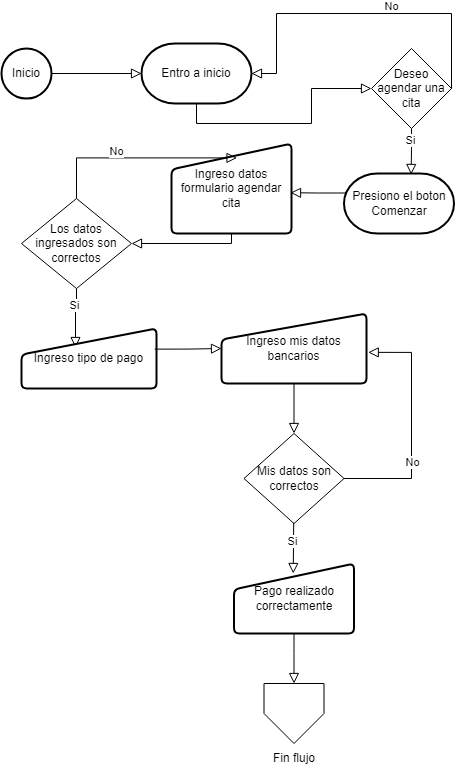

The diagram above was exported from draw.io. Its source (the exported page's mxGraphModel, read from the mxfile embedded in the PNG):
<mxGraphModel dx="835" dy="648" grid="1" gridSize="10" guides="1" tooltips="1" connect="1" arrows="1" fold="1" page="1" pageScale="1" pageWidth="827" pageHeight="1169" math="0" shadow="0">
  <root>
    <mxCell id="WIyWlLk6GJQsqaUBKTNV-0" />
    <mxCell id="WIyWlLk6GJQsqaUBKTNV-1" parent="WIyWlLk6GJQsqaUBKTNV-0" />
    <mxCell id="HkjAfdq2GsZhHfLgqDwS-1" value="Inicio" style="strokeWidth=2;html=1;shape=mxgraph.flowchart.start_2;whiteSpace=wrap;" vertex="1" parent="WIyWlLk6GJQsqaUBKTNV-1">
      <mxGeometry x="230" y="275" width="50" height="50" as="geometry" />
    </mxCell>
    <mxCell id="HkjAfdq2GsZhHfLgqDwS-2" value="Entro a inicio" style="strokeWidth=2;html=1;shape=mxgraph.flowchart.terminator;whiteSpace=wrap;" vertex="1" parent="WIyWlLk6GJQsqaUBKTNV-1">
      <mxGeometry x="370" y="270" width="110" height="60" as="geometry" />
    </mxCell>
    <mxCell id="HkjAfdq2GsZhHfLgqDwS-3" value="" style="rounded=0;html=1;jettySize=auto;orthogonalLoop=1;fontSize=11;endArrow=block;endFill=0;endSize=8;strokeWidth=1;shadow=0;labelBackgroundColor=none;edgeStyle=orthogonalEdgeStyle;entryX=0;entryY=0.5;entryDx=0;entryDy=0;entryPerimeter=0;exitX=1;exitY=0.5;exitDx=0;exitDy=0;exitPerimeter=0;" edge="1" parent="WIyWlLk6GJQsqaUBKTNV-1" source="HkjAfdq2GsZhHfLgqDwS-1" target="HkjAfdq2GsZhHfLgqDwS-2">
      <mxGeometry relative="1" as="geometry">
        <mxPoint x="585" y="760" as="sourcePoint" />
        <mxPoint x="585" y="810" as="targetPoint" />
      </mxGeometry>
    </mxCell>
    <mxCell id="HkjAfdq2GsZhHfLgqDwS-5" value="" style="rounded=0;html=1;jettySize=auto;orthogonalLoop=1;fontSize=11;endArrow=block;endFill=0;endSize=8;strokeWidth=1;shadow=0;labelBackgroundColor=none;edgeStyle=orthogonalEdgeStyle;exitX=0.5;exitY=1;exitDx=0;exitDy=0;exitPerimeter=0;entryX=0;entryY=0.5;entryDx=0;entryDy=0;" edge="1" parent="WIyWlLk6GJQsqaUBKTNV-1" source="HkjAfdq2GsZhHfLgqDwS-2" target="HkjAfdq2GsZhHfLgqDwS-57">
      <mxGeometry relative="1" as="geometry">
        <mxPoint x="415" y="335" as="sourcePoint" />
        <mxPoint x="420" y="380" as="targetPoint" />
        <Array as="points">
          <mxPoint x="425" y="350" />
          <mxPoint x="540" y="350" />
          <mxPoint x="540" y="315" />
        </Array>
      </mxGeometry>
    </mxCell>
    <mxCell id="HkjAfdq2GsZhHfLgqDwS-57" value="Deseo agendar una cita" style="rhombus;whiteSpace=wrap;html=1;" vertex="1" parent="WIyWlLk6GJQsqaUBKTNV-1">
      <mxGeometry x="600" y="275" width="80" height="80" as="geometry" />
    </mxCell>
    <mxCell id="HkjAfdq2GsZhHfLgqDwS-60" value="" style="rounded=0;html=1;jettySize=auto;orthogonalLoop=1;fontSize=11;endArrow=block;endFill=0;endSize=8;strokeWidth=1;shadow=0;labelBackgroundColor=none;edgeStyle=orthogonalEdgeStyle;exitX=0.5;exitY=1;exitDx=0;exitDy=0;entryX=0.61;entryY=0.016;entryDx=0;entryDy=0;entryPerimeter=0;" edge="1" parent="WIyWlLk6GJQsqaUBKTNV-1" source="HkjAfdq2GsZhHfLgqDwS-57" target="HkjAfdq2GsZhHfLgqDwS-65">
      <mxGeometry relative="1" as="geometry">
        <mxPoint x="600" y="285" as="sourcePoint" />
        <mxPoint x="591.625" y="486.94000000000005" as="targetPoint" />
      </mxGeometry>
    </mxCell>
    <mxCell id="HkjAfdq2GsZhHfLgqDwS-61" value="Si" style="edgeLabel;html=1;align=center;verticalAlign=middle;resizable=0;points=[];" vertex="1" connectable="0" parent="HkjAfdq2GsZhHfLgqDwS-60">
      <mxGeometry x="-0.1984" relative="1" as="geometry">
        <mxPoint x="-1" y="-7" as="offset" />
      </mxGeometry>
    </mxCell>
    <mxCell id="HkjAfdq2GsZhHfLgqDwS-62" value="" style="rounded=0;html=1;jettySize=auto;orthogonalLoop=1;fontSize=11;endArrow=block;endFill=0;endSize=8;strokeWidth=1;shadow=0;labelBackgroundColor=none;edgeStyle=orthogonalEdgeStyle;exitX=1;exitY=0.5;exitDx=0;exitDy=0;entryX=1;entryY=0.5;entryDx=0;entryDy=0;entryPerimeter=0;" edge="1" parent="WIyWlLk6GJQsqaUBKTNV-1" source="HkjAfdq2GsZhHfLgqDwS-57" target="HkjAfdq2GsZhHfLgqDwS-2">
      <mxGeometry relative="1" as="geometry">
        <mxPoint x="523" y="398" as="sourcePoint" />
        <mxPoint x="495" y="525" as="targetPoint" />
        <Array as="points">
          <mxPoint x="680" y="240" />
          <mxPoint x="505" y="240" />
          <mxPoint x="505" y="300" />
        </Array>
      </mxGeometry>
    </mxCell>
    <mxCell id="HkjAfdq2GsZhHfLgqDwS-63" value="No" style="edgeLabel;html=1;align=center;verticalAlign=middle;resizable=0;points=[];" vertex="1" connectable="0" parent="HkjAfdq2GsZhHfLgqDwS-62">
      <mxGeometry x="-0.1984" relative="1" as="geometry">
        <mxPoint x="-1" y="-7" as="offset" />
      </mxGeometry>
    </mxCell>
    <mxCell id="HkjAfdq2GsZhHfLgqDwS-65" value="Presiono el boton Comenzar" style="strokeWidth=2;html=1;shape=mxgraph.flowchart.terminator;whiteSpace=wrap;" vertex="1" parent="WIyWlLk6GJQsqaUBKTNV-1">
      <mxGeometry x="572.5" y="400" width="110" height="60" as="geometry" />
    </mxCell>
    <mxCell id="HkjAfdq2GsZhHfLgqDwS-67" value="Ingreso datos formulario agendar cita" style="html=1;strokeWidth=2;shape=manualInput;whiteSpace=wrap;rounded=1;size=26;arcSize=11;" vertex="1" parent="WIyWlLk6GJQsqaUBKTNV-1">
      <mxGeometry x="400" y="370" width="120" height="90" as="geometry" />
    </mxCell>
    <mxCell id="HkjAfdq2GsZhHfLgqDwS-68" value="" style="rounded=0;html=1;jettySize=auto;orthogonalLoop=1;fontSize=11;endArrow=block;endFill=0;endSize=8;strokeWidth=1;shadow=0;labelBackgroundColor=none;edgeStyle=orthogonalEdgeStyle;entryX=0.992;entryY=0.547;entryDx=0;entryDy=0;exitX=0.016;exitY=0.325;exitDx=0;exitDy=0;exitPerimeter=0;entryPerimeter=0;" edge="1" parent="WIyWlLk6GJQsqaUBKTNV-1" source="HkjAfdq2GsZhHfLgqDwS-65" target="HkjAfdq2GsZhHfLgqDwS-67">
      <mxGeometry relative="1" as="geometry">
        <mxPoint x="455" y="255" as="sourcePoint" />
        <mxPoint x="545" y="255" as="targetPoint" />
      </mxGeometry>
    </mxCell>
    <mxCell id="HkjAfdq2GsZhHfLgqDwS-69" value="Los datos ingresados son correctos" style="rhombus;whiteSpace=wrap;html=1;" vertex="1" parent="WIyWlLk6GJQsqaUBKTNV-1">
      <mxGeometry x="250" y="425" width="110" height="90" as="geometry" />
    </mxCell>
    <mxCell id="HkjAfdq2GsZhHfLgqDwS-70" value="" style="rounded=0;html=1;jettySize=auto;orthogonalLoop=1;fontSize=11;endArrow=block;endFill=0;endSize=8;strokeWidth=1;shadow=0;labelBackgroundColor=none;edgeStyle=orthogonalEdgeStyle;exitX=0.5;exitY=1;exitDx=0;exitDy=0;entryX=1;entryY=0.5;entryDx=0;entryDy=0;" edge="1" parent="WIyWlLk6GJQsqaUBKTNV-1" source="HkjAfdq2GsZhHfLgqDwS-67" target="HkjAfdq2GsZhHfLgqDwS-69">
      <mxGeometry relative="1" as="geometry">
        <mxPoint x="305" y="310" as="sourcePoint" />
        <mxPoint x="421" y="357" as="targetPoint" />
        <Array as="points">
          <mxPoint x="460" y="470" />
        </Array>
      </mxGeometry>
    </mxCell>
    <mxCell id="HkjAfdq2GsZhHfLgqDwS-72" value="" style="rounded=0;html=1;jettySize=auto;orthogonalLoop=1;fontSize=11;endArrow=block;endFill=0;endSize=8;strokeWidth=1;shadow=0;labelBackgroundColor=none;edgeStyle=orthogonalEdgeStyle;exitX=0.5;exitY=0;exitDx=0;exitDy=0;entryX=0.546;entryY=0.16;entryDx=0;entryDy=0;entryPerimeter=0;" edge="1" parent="WIyWlLk6GJQsqaUBKTNV-1" source="HkjAfdq2GsZhHfLgqDwS-69" target="HkjAfdq2GsZhHfLgqDwS-67">
      <mxGeometry relative="1" as="geometry">
        <mxPoint x="360" y="515" as="sourcePoint" />
        <mxPoint x="280" y="515" as="targetPoint" />
      </mxGeometry>
    </mxCell>
    <mxCell id="HkjAfdq2GsZhHfLgqDwS-73" value="No" style="edgeLabel;html=1;align=center;verticalAlign=middle;resizable=0;points=[];" vertex="1" connectable="0" parent="HkjAfdq2GsZhHfLgqDwS-72">
      <mxGeometry x="-0.1984" relative="1" as="geometry">
        <mxPoint x="-1" y="-7" as="offset" />
      </mxGeometry>
    </mxCell>
    <mxCell id="HkjAfdq2GsZhHfLgqDwS-74" value="" style="rounded=0;html=1;jettySize=auto;orthogonalLoop=1;fontSize=11;endArrow=block;endFill=0;endSize=8;strokeWidth=1;shadow=0;labelBackgroundColor=none;edgeStyle=orthogonalEdgeStyle;exitX=0.5;exitY=1;exitDx=0;exitDy=0;entryX=0.4;entryY=0.317;entryDx=0;entryDy=0;entryPerimeter=0;" edge="1" parent="WIyWlLk6GJQsqaUBKTNV-1" source="HkjAfdq2GsZhHfLgqDwS-69" target="HkjAfdq2GsZhHfLgqDwS-76">
      <mxGeometry relative="1" as="geometry">
        <mxPoint x="540" y="640" as="sourcePoint" />
        <mxPoint x="320" y="560" as="targetPoint" />
      </mxGeometry>
    </mxCell>
    <mxCell id="HkjAfdq2GsZhHfLgqDwS-75" value="Si" style="edgeLabel;html=1;align=center;verticalAlign=middle;resizable=0;points=[];" vertex="1" connectable="0" parent="HkjAfdq2GsZhHfLgqDwS-74">
      <mxGeometry x="-0.1984" relative="1" as="geometry">
        <mxPoint x="-1" y="-7" as="offset" />
      </mxGeometry>
    </mxCell>
    <mxCell id="HkjAfdq2GsZhHfLgqDwS-76" value="Ingreso tipo de pago" style="html=1;strokeWidth=2;shape=manualInput;whiteSpace=wrap;rounded=1;size=26;arcSize=11;" vertex="1" parent="WIyWlLk6GJQsqaUBKTNV-1">
      <mxGeometry x="250" y="555" width="135" height="60" as="geometry" />
    </mxCell>
    <mxCell id="HkjAfdq2GsZhHfLgqDwS-80" value="Mis datos son correctos" style="rhombus;whiteSpace=wrap;html=1;" vertex="1" parent="WIyWlLk6GJQsqaUBKTNV-1">
      <mxGeometry x="472.5" y="660" width="100" height="90" as="geometry" />
    </mxCell>
    <mxCell id="HkjAfdq2GsZhHfLgqDwS-82" value="" style="rounded=0;html=1;jettySize=auto;orthogonalLoop=1;fontSize=11;endArrow=block;endFill=0;endSize=8;strokeWidth=1;shadow=0;labelBackgroundColor=none;edgeStyle=orthogonalEdgeStyle;exitX=0.987;exitY=0.344;exitDx=0;exitDy=0;exitPerimeter=0;" edge="1" parent="WIyWlLk6GJQsqaUBKTNV-1" source="HkjAfdq2GsZhHfLgqDwS-76" target="HkjAfdq2GsZhHfLgqDwS-79">
      <mxGeometry relative="1" as="geometry">
        <mxPoint x="282" y="667" as="sourcePoint" />
        <mxPoint x="290" y="540" as="targetPoint" />
      </mxGeometry>
    </mxCell>
    <mxCell id="HkjAfdq2GsZhHfLgqDwS-79" value="Ingreso mis datos bancarios" style="html=1;strokeWidth=2;shape=manualInput;whiteSpace=wrap;rounded=1;size=26;arcSize=11;" vertex="1" parent="WIyWlLk6GJQsqaUBKTNV-1">
      <mxGeometry x="450" y="540" width="145" height="70" as="geometry" />
    </mxCell>
    <mxCell id="HkjAfdq2GsZhHfLgqDwS-84" value="" style="rounded=0;html=1;jettySize=auto;orthogonalLoop=1;fontSize=11;endArrow=block;endFill=0;endSize=8;strokeWidth=1;shadow=0;labelBackgroundColor=none;edgeStyle=orthogonalEdgeStyle;exitX=0.5;exitY=1;exitDx=0;exitDy=0;" edge="1" parent="WIyWlLk6GJQsqaUBKTNV-1" source="HkjAfdq2GsZhHfLgqDwS-79" target="HkjAfdq2GsZhHfLgqDwS-80">
      <mxGeometry relative="1" as="geometry">
        <mxPoint x="754.5" y="707" as="sourcePoint" />
        <mxPoint x="755.5" y="630" as="targetPoint" />
      </mxGeometry>
    </mxCell>
    <mxCell id="HkjAfdq2GsZhHfLgqDwS-86" value="" style="rounded=0;html=1;jettySize=auto;orthogonalLoop=1;fontSize=11;endArrow=block;endFill=0;endSize=8;strokeWidth=1;shadow=0;labelBackgroundColor=none;edgeStyle=orthogonalEdgeStyle;exitX=0.497;exitY=0.993;exitDx=0;exitDy=0;exitPerimeter=0;" edge="1" parent="WIyWlLk6GJQsqaUBKTNV-1" source="HkjAfdq2GsZhHfLgqDwS-80">
      <mxGeometry relative="1" as="geometry">
        <mxPoint x="524.25" y="750.0000000000001" as="sourcePoint" />
        <mxPoint x="521.75" y="800" as="targetPoint" />
        <Array as="points">
          <mxPoint x="522" y="749" />
        </Array>
      </mxGeometry>
    </mxCell>
    <mxCell id="HkjAfdq2GsZhHfLgqDwS-88" value="Si" style="edgeLabel;html=1;align=center;verticalAlign=middle;resizable=0;points=[];" vertex="1" connectable="0" parent="HkjAfdq2GsZhHfLgqDwS-86">
      <mxGeometry x="-0.2876" y="-1" relative="1" as="geometry">
        <mxPoint as="offset" />
      </mxGeometry>
    </mxCell>
    <mxCell id="HkjAfdq2GsZhHfLgqDwS-87" value="Pago realizado correctamente" style="html=1;strokeWidth=2;shape=manualInput;whiteSpace=wrap;rounded=1;size=26;arcSize=11;" vertex="1" parent="WIyWlLk6GJQsqaUBKTNV-1">
      <mxGeometry x="462.5" y="790" width="120" height="70" as="geometry" />
    </mxCell>
    <mxCell id="HkjAfdq2GsZhHfLgqDwS-89" value="" style="rounded=0;html=1;jettySize=auto;orthogonalLoop=1;fontSize=11;endArrow=block;endFill=0;endSize=8;strokeWidth=1;shadow=0;labelBackgroundColor=none;edgeStyle=orthogonalEdgeStyle;exitX=1;exitY=0.5;exitDx=0;exitDy=0;entryX=1.012;entryY=0.555;entryDx=0;entryDy=0;entryPerimeter=0;" edge="1" parent="WIyWlLk6GJQsqaUBKTNV-1" source="HkjAfdq2GsZhHfLgqDwS-80" target="HkjAfdq2GsZhHfLgqDwS-79">
      <mxGeometry relative="1" as="geometry">
        <mxPoint x="533" y="760" as="sourcePoint" />
        <mxPoint x="530" y="810" as="targetPoint" />
        <Array as="points">
          <mxPoint x="640" y="705" />
          <mxPoint x="640" y="579" />
        </Array>
      </mxGeometry>
    </mxCell>
    <mxCell id="HkjAfdq2GsZhHfLgqDwS-90" value="No" style="edgeLabel;html=1;align=center;verticalAlign=middle;resizable=0;points=[];" vertex="1" connectable="0" parent="HkjAfdq2GsZhHfLgqDwS-89">
      <mxGeometry x="-0.2876" y="-1" relative="1" as="geometry">
        <mxPoint as="offset" />
      </mxGeometry>
    </mxCell>
    <mxCell id="HkjAfdq2GsZhHfLgqDwS-91" value="" style="verticalLabelPosition=bottom;verticalAlign=top;html=1;shape=offPageConnector;rounded=0;size=0.5;" vertex="1" parent="WIyWlLk6GJQsqaUBKTNV-1">
      <mxGeometry x="492.5" y="910" width="60" height="60" as="geometry" />
    </mxCell>
    <mxCell id="HkjAfdq2GsZhHfLgqDwS-92" value="" style="rounded=0;html=1;jettySize=auto;orthogonalLoop=1;fontSize=11;endArrow=block;endFill=0;endSize=8;strokeWidth=1;shadow=0;labelBackgroundColor=none;edgeStyle=orthogonalEdgeStyle;exitX=0.5;exitY=1;exitDx=0;exitDy=0;entryX=0.5;entryY=0;entryDx=0;entryDy=0;" edge="1" parent="WIyWlLk6GJQsqaUBKTNV-1" source="HkjAfdq2GsZhHfLgqDwS-87" target="HkjAfdq2GsZhHfLgqDwS-91">
      <mxGeometry relative="1" as="geometry">
        <mxPoint x="533" y="760" as="sourcePoint" />
        <mxPoint x="530" y="810" as="targetPoint" />
        <Array as="points">
          <mxPoint x="523" y="880" />
          <mxPoint x="522" y="880" />
        </Array>
      </mxGeometry>
    </mxCell>
    <mxCell id="HkjAfdq2GsZhHfLgqDwS-94" value="Fin flujo" style="text;html=1;align=center;verticalAlign=middle;whiteSpace=wrap;rounded=0;" vertex="1" parent="WIyWlLk6GJQsqaUBKTNV-1">
      <mxGeometry x="493" y="970" width="60" height="30" as="geometry" />
    </mxCell>
  </root>
</mxGraphModel>